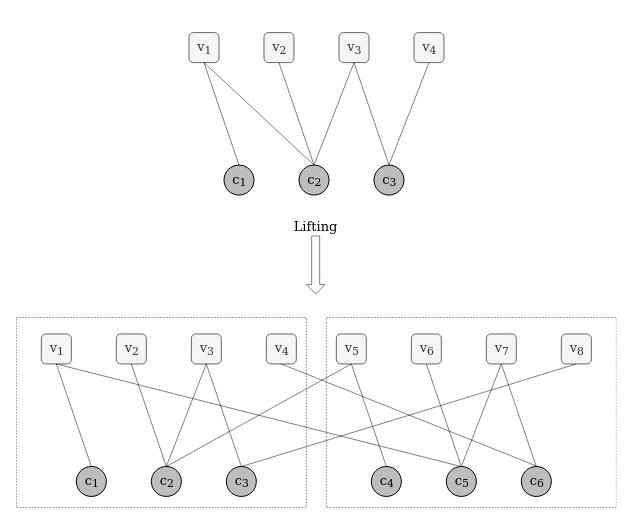

The diagram above was exported from draw.io. Its source (the exported page's mxGraphModel, read from the mxfile embedded in the PNG):
<mxGraphModel dx="2946" dy="1070" grid="1" gridSize="10" guides="1" tooltips="1" connect="1" arrows="1" fold="1" page="1" pageScale="1" pageWidth="1500" pageHeight="1200" math="0" shadow="0" extFonts="Utopia^https://fonts.googleapis.com/css?family=Utopia">
  <root>
    <mxCell id="0" />
    <mxCell id="1" parent="0" />
    <mxCell id="cyNLSEHa57JYdthHD8Sp-53" value="" style="rounded=0;whiteSpace=wrap;html=1;strokeWidth=1;fillColor=none;fontFamily=Utopia;fontSize=15;dashed=1;FType=g;" vertex="1" parent="1">
      <mxGeometry x="769.67" y="693.67" width="580" height="380" as="geometry" />
    </mxCell>
    <mxCell id="cyNLSEHa57JYdthHD8Sp-52" value="" style="rounded=0;whiteSpace=wrap;html=1;strokeWidth=1;fillColor=none;fontFamily=Utopia;fontSize=15;dashed=1;FType=g;" vertex="1" parent="1">
      <mxGeometry x="149.67" y="693.67" width="580" height="380" as="geometry" />
    </mxCell>
    <mxCell id="cyNLSEHa57JYdthHD8Sp-1" value="&lt;font style=&quot;font-size: 26px&quot;&gt;c&lt;sub&gt;1&lt;/sub&gt;&lt;/font&gt;" style="ellipse;whiteSpace=wrap;html=1;aspect=fixed;fontFamily=Utopia;fillColor=#BDBDBD;strokeWidth=2;FType=g;" vertex="1" parent="1">
      <mxGeometry x="564.97" y="388.66999999999996" width="60" height="60" as="geometry" />
    </mxCell>
    <mxCell id="cyNLSEHa57JYdthHD8Sp-2" value="&lt;font style=&quot;font-size: 26px&quot;&gt;c&lt;sub&gt;2&lt;/sub&gt;&lt;/font&gt;" style="ellipse;whiteSpace=wrap;html=1;aspect=fixed;fontFamily=Utopia;fillColor=#BDBDBD;strokeWidth=2;FType=g;" vertex="1" parent="1">
      <mxGeometry x="714.97" y="388.66999999999996" width="60" height="60" as="geometry" />
    </mxCell>
    <mxCell id="cyNLSEHa57JYdthHD8Sp-3" value="&lt;font style=&quot;font-size: 26px&quot;&gt;c&lt;sub&gt;3&lt;/sub&gt;&lt;/font&gt;" style="ellipse;whiteSpace=wrap;html=1;aspect=fixed;fontFamily=Utopia;fillColor=#BDBDBD;strokeWidth=2;FType=g;" vertex="1" parent="1">
      <mxGeometry x="864.9700000000001" y="388.66999999999996" width="60" height="60" as="geometry" />
    </mxCell>
    <mxCell id="cyNLSEHa57JYdthHD8Sp-6" value="&lt;font style=&quot;font-size: 26px&quot;&gt;v&lt;sub&gt;2&lt;/sub&gt;&lt;/font&gt;" style="rounded=1;whiteSpace=wrap;html=1;fontFamily=Utopia;fillColor=#f5f5f5;strokeColor=#666666;fontColor=#333333;strokeWidth=2;FType=g;" vertex="1" parent="1">
      <mxGeometry x="644.97" y="123.66999999999999" width="60" height="60" as="geometry" />
    </mxCell>
    <mxCell id="cyNLSEHa57JYdthHD8Sp-9" value="&lt;font style=&quot;font-size: 26px&quot;&gt;v&lt;sub&gt;4&lt;/sub&gt;&lt;/font&gt;" style="rounded=1;whiteSpace=wrap;html=1;fontFamily=Utopia;fillColor=#f5f5f5;strokeColor=#666666;fontColor=#333333;strokeWidth=2;FType=g;" vertex="1" parent="1">
      <mxGeometry x="944.9700000000001" y="123.66999999999999" width="60" height="60" as="geometry" />
    </mxCell>
    <mxCell id="cyNLSEHa57JYdthHD8Sp-13" value="&lt;font style=&quot;font-size: 26px&quot;&gt;v&lt;sub&gt;1&lt;/sub&gt;&lt;/font&gt;" style="rounded=1;whiteSpace=wrap;html=1;fontFamily=Utopia;fillColor=#F5F5F5;strokeColor=#666666;fontColor=#333333;strokeWidth=2;FType=g;" vertex="1" parent="1">
      <mxGeometry x="494.9700000000001" y="123.66999999999999" width="60" height="60" as="geometry" />
    </mxCell>
    <mxCell id="cyNLSEHa57JYdthHD8Sp-14" value="&lt;font style=&quot;font-size: 26px&quot;&gt;v&lt;sub&gt;3&lt;/sub&gt;&lt;/font&gt;" style="rounded=1;whiteSpace=wrap;html=1;fontFamily=Utopia;fillColor=#f5f5f5;strokeColor=#666666;fontColor=#333333;strokeWidth=2;FType=g;" vertex="1" parent="1">
      <mxGeometry x="794.9700000000001" y="123.66999999999999" width="60" height="60" as="geometry" />
    </mxCell>
    <mxCell id="cyNLSEHa57JYdthHD8Sp-16" value="" style="endArrow=none;html=1;fontFamily=Utopia;fontSize=15;entryX=0.5;entryY=1;entryDx=0;entryDy=0;exitX=0.5;exitY=0;exitDx=0;exitDy=0;FType=g;" edge="1" parent="1" source="cyNLSEHa57JYdthHD8Sp-1" target="cyNLSEHa57JYdthHD8Sp-13">
      <mxGeometry width="50" height="50" relative="1" as="geometry">
        <mxPoint x="494.9700000000001" y="523.67" as="sourcePoint" />
        <mxPoint x="544.97" y="473.67" as="targetPoint" />
      </mxGeometry>
    </mxCell>
    <mxCell id="cyNLSEHa57JYdthHD8Sp-18" value="" style="endArrow=none;html=1;fontFamily=Utopia;fontSize=15;exitX=0.5;exitY=0;exitDx=0;exitDy=0;FType=g;" edge="1" parent="1" source="cyNLSEHa57JYdthHD8Sp-2">
      <mxGeometry width="50" height="50" relative="1" as="geometry">
        <mxPoint x="633.7567965644037" y="388.6667965644036" as="sourcePoint" />
        <mxPoint x="524.97" y="183.67000000000002" as="targetPoint" />
      </mxGeometry>
    </mxCell>
    <mxCell id="cyNLSEHa57JYdthHD8Sp-19" value="" style="endArrow=none;html=1;fontFamily=Utopia;fontSize=15;exitX=0.5;exitY=0;exitDx=0;exitDy=0;FType=g;" edge="1" parent="1" source="cyNLSEHa57JYdthHD8Sp-2">
      <mxGeometry width="50" height="50" relative="1" as="geometry">
        <mxPoint x="734.97" y="353.66999999999996" as="sourcePoint" />
        <mxPoint x="674.97" y="183.67000000000002" as="targetPoint" />
      </mxGeometry>
    </mxCell>
    <mxCell id="cyNLSEHa57JYdthHD8Sp-21" value="" style="endArrow=none;html=1;fontFamily=Utopia;fontSize=15;exitX=0.5;exitY=0;exitDx=0;exitDy=0;FType=g;" edge="1" parent="1">
      <mxGeometry width="50" height="50" relative="1" as="geometry">
        <mxPoint x="894.9700000000001" y="388.66999999999985" as="sourcePoint" />
        <mxPoint x="824.9700000000001" y="183.67000000000002" as="targetPoint" />
      </mxGeometry>
    </mxCell>
    <mxCell id="cyNLSEHa57JYdthHD8Sp-22" value="" style="endArrow=none;html=1;fontFamily=Utopia;fontSize=15;exitX=0.5;exitY=0;exitDx=0;exitDy=0;FType=g;" edge="1" parent="1" source="cyNLSEHa57JYdthHD8Sp-2">
      <mxGeometry width="50" height="50" relative="1" as="geometry">
        <mxPoint x="894.9700000000001" y="388.66999999999985" as="sourcePoint" />
        <mxPoint x="824.9700000000001" y="183.67000000000002" as="targetPoint" />
      </mxGeometry>
    </mxCell>
    <mxCell id="cyNLSEHa57JYdthHD8Sp-23" value="" style="endArrow=none;html=1;fontFamily=Utopia;fontSize=15;exitX=0.5;exitY=0;exitDx=0;exitDy=0;FType=g;" edge="1" parent="1" source="cyNLSEHa57JYdthHD8Sp-3">
      <mxGeometry width="50" height="50" relative="1" as="geometry">
        <mxPoint x="744.97" y="388.66999999999996" as="sourcePoint" />
        <mxPoint x="974.9700000000001" y="183.67000000000002" as="targetPoint" />
      </mxGeometry>
    </mxCell>
    <mxCell id="cyNLSEHa57JYdthHD8Sp-24" value="&lt;font style=&quot;font-size: 26px&quot;&gt;c&lt;sub&gt;1&lt;/sub&gt;&lt;/font&gt;" style="ellipse;whiteSpace=wrap;html=1;aspect=fixed;fontFamily=Utopia;fillColor=#BDBDBD;strokeWidth=2;FType=g;" vertex="1" parent="1">
      <mxGeometry x="269.67" y="991.43" width="60" height="60" as="geometry" />
    </mxCell>
    <mxCell id="cyNLSEHa57JYdthHD8Sp-25" value="&lt;font style=&quot;font-size: 26px&quot;&gt;c&lt;sub&gt;2&lt;/sub&gt;&lt;/font&gt;" style="ellipse;whiteSpace=wrap;html=1;aspect=fixed;fontFamily=Utopia;fillColor=#BDBDBD;strokeWidth=2;FType=g;" vertex="1" parent="1">
      <mxGeometry x="419.67" y="991.43" width="60" height="60" as="geometry" />
    </mxCell>
    <mxCell id="cyNLSEHa57JYdthHD8Sp-26" value="&lt;font style=&quot;font-size: 26px&quot;&gt;c&lt;sub&gt;3&lt;/sub&gt;&lt;/font&gt;" style="ellipse;whiteSpace=wrap;html=1;aspect=fixed;fontFamily=Utopia;fillColor=#BDBDBD;strokeWidth=2;FType=g;" vertex="1" parent="1">
      <mxGeometry x="569.67" y="991.43" width="60" height="60" as="geometry" />
    </mxCell>
    <mxCell id="cyNLSEHa57JYdthHD8Sp-27" value="&lt;font style=&quot;font-size: 26px&quot;&gt;v&lt;sub&gt;2&lt;/sub&gt;&lt;/font&gt;" style="rounded=1;whiteSpace=wrap;html=1;fontFamily=Utopia;fillColor=#f5f5f5;strokeColor=#666666;fontColor=#333333;strokeWidth=2;FType=g;" vertex="1" parent="1">
      <mxGeometry x="349.67" y="726.43" width="60" height="60" as="geometry" />
    </mxCell>
    <mxCell id="cyNLSEHa57JYdthHD8Sp-28" value="&lt;font style=&quot;font-size: 26px&quot;&gt;v&lt;sub&gt;4&lt;/sub&gt;&lt;/font&gt;" style="rounded=1;whiteSpace=wrap;html=1;fontFamily=Utopia;fillColor=#f5f5f5;strokeColor=#666666;fontColor=#333333;strokeWidth=2;FType=g;" vertex="1" parent="1">
      <mxGeometry x="649.67" y="726.43" width="60" height="60" as="geometry" />
    </mxCell>
    <mxCell id="cyNLSEHa57JYdthHD8Sp-29" value="&lt;font style=&quot;font-size: 26px&quot;&gt;v&lt;sub&gt;1&lt;/sub&gt;&lt;/font&gt;" style="rounded=1;whiteSpace=wrap;html=1;fontFamily=Utopia;fillColor=#F5F5F5;strokeColor=#666666;fontColor=#333333;strokeWidth=2;FType=g;" vertex="1" parent="1">
      <mxGeometry x="199.67000000000002" y="726.43" width="60" height="60" as="geometry" />
    </mxCell>
    <mxCell id="cyNLSEHa57JYdthHD8Sp-30" value="&lt;font style=&quot;font-size: 26px&quot;&gt;v&lt;sub&gt;3&lt;/sub&gt;&lt;/font&gt;" style="rounded=1;whiteSpace=wrap;html=1;fontFamily=Utopia;fillColor=#f5f5f5;strokeColor=#666666;fontColor=#333333;strokeWidth=2;FType=g;" vertex="1" parent="1">
      <mxGeometry x="499.67" y="726.43" width="60" height="60" as="geometry" />
    </mxCell>
    <mxCell id="cyNLSEHa57JYdthHD8Sp-31" value="" style="endArrow=none;html=1;fontFamily=Utopia;fontSize=15;entryX=0.5;entryY=1;entryDx=0;entryDy=0;exitX=0.5;exitY=0;exitDx=0;exitDy=0;FType=g;" edge="1" parent="1" source="cyNLSEHa57JYdthHD8Sp-24" target="cyNLSEHa57JYdthHD8Sp-29">
      <mxGeometry width="50" height="50" relative="1" as="geometry">
        <mxPoint x="199.67000000000002" y="1126.43" as="sourcePoint" />
        <mxPoint x="249.67000000000002" y="1076.43" as="targetPoint" />
      </mxGeometry>
    </mxCell>
    <mxCell id="cyNLSEHa57JYdthHD8Sp-32" value="" style="endArrow=none;html=1;fontFamily=Utopia;fontSize=15;FType=g;" edge="1" parent="1">
      <mxGeometry width="50" height="50" relative="1" as="geometry">
        <mxPoint x="1039.67" y="991.67" as="sourcePoint" />
        <mxPoint x="229.67000000000002" y="786.43" as="targetPoint" />
      </mxGeometry>
    </mxCell>
    <mxCell id="cyNLSEHa57JYdthHD8Sp-33" value="" style="endArrow=none;html=1;fontFamily=Utopia;fontSize=15;exitX=0.5;exitY=0;exitDx=0;exitDy=0;FType=g;" edge="1" parent="1" source="cyNLSEHa57JYdthHD8Sp-25">
      <mxGeometry width="50" height="50" relative="1" as="geometry">
        <mxPoint x="439.67" y="956.43" as="sourcePoint" />
        <mxPoint x="379.67" y="786.43" as="targetPoint" />
      </mxGeometry>
    </mxCell>
    <mxCell id="cyNLSEHa57JYdthHD8Sp-34" value="" style="endArrow=none;html=1;fontFamily=Utopia;fontSize=15;exitX=0.5;exitY=0;exitDx=0;exitDy=0;FType=g;" edge="1" parent="1">
      <mxGeometry width="50" height="50" relative="1" as="geometry">
        <mxPoint x="599.6700000000002" y="991.4299999999998" as="sourcePoint" />
        <mxPoint x="529.6700000000002" y="786.43" as="targetPoint" />
      </mxGeometry>
    </mxCell>
    <mxCell id="cyNLSEHa57JYdthHD8Sp-35" value="" style="endArrow=none;html=1;fontFamily=Utopia;fontSize=15;exitX=0.5;exitY=0;exitDx=0;exitDy=0;FType=g;" edge="1" parent="1" source="cyNLSEHa57JYdthHD8Sp-25">
      <mxGeometry width="50" height="50" relative="1" as="geometry">
        <mxPoint x="599.6700000000002" y="991.4299999999998" as="sourcePoint" />
        <mxPoint x="529.6700000000002" y="786.43" as="targetPoint" />
      </mxGeometry>
    </mxCell>
    <mxCell id="cyNLSEHa57JYdthHD8Sp-36" value="" style="endArrow=none;html=1;fontFamily=Utopia;fontSize=15;exitX=0.665;exitY=0.05;exitDx=0;exitDy=0;exitPerimeter=0;FType=g;" edge="1" parent="1" source="cyNLSEHa57JYdthHD8Sp-41">
      <mxGeometry width="50" height="50" relative="1" as="geometry">
        <mxPoint x="449.67" y="991.43" as="sourcePoint" />
        <mxPoint x="679.6700000000002" y="786.43" as="targetPoint" />
      </mxGeometry>
    </mxCell>
    <mxCell id="cyNLSEHa57JYdthHD8Sp-37" value="Lifting" style="shape=flexArrow;endArrow=classic;html=1;fontFamily=Utopia;fontSize=26;verticalAlign=top;labelPosition=center;verticalLabelPosition=top;align=center;width=16;FType=g;" edge="1" parent="1">
      <mxGeometry x="-1" y="40" width="50" height="50" relative="1" as="geometry">
        <mxPoint x="748.29" y="530" as="sourcePoint" />
        <mxPoint x="748.38" y="647.02" as="targetPoint" />
        <mxPoint x="-40" y="-40" as="offset" />
      </mxGeometry>
    </mxCell>
    <mxCell id="cyNLSEHa57JYdthHD8Sp-39" value="&lt;font style=&quot;font-size: 26px&quot;&gt;c&lt;sub&gt;4&lt;/sub&gt;&lt;/font&gt;" style="ellipse;whiteSpace=wrap;html=1;aspect=fixed;fontFamily=Utopia;fillColor=#BDBDBD;strokeWidth=2;FType=g;" vertex="1" parent="1">
      <mxGeometry x="859.67" y="991.43" width="60" height="60" as="geometry" />
    </mxCell>
    <mxCell id="cyNLSEHa57JYdthHD8Sp-40" value="&lt;font style=&quot;font-size: 26px&quot;&gt;c&lt;sub&gt;5&lt;/sub&gt;&lt;/font&gt;" style="ellipse;whiteSpace=wrap;html=1;aspect=fixed;fontFamily=Utopia;fillColor=#BDBDBD;strokeWidth=2;FType=g;" vertex="1" parent="1">
      <mxGeometry x="1009.67" y="991.43" width="60" height="60" as="geometry" />
    </mxCell>
    <mxCell id="cyNLSEHa57JYdthHD8Sp-41" value="&lt;font style=&quot;font-size: 26px&quot;&gt;c&lt;sub&gt;6&lt;/sub&gt;&lt;/font&gt;" style="ellipse;whiteSpace=wrap;html=1;aspect=fixed;fontFamily=Utopia;fillColor=#BDBDBD;strokeWidth=2;FType=g;" vertex="1" parent="1">
      <mxGeometry x="1159.67" y="991.43" width="60" height="60" as="geometry" />
    </mxCell>
    <mxCell id="cyNLSEHa57JYdthHD8Sp-42" value="&lt;font style=&quot;font-size: 26px&quot;&gt;v&lt;sub&gt;6&lt;/sub&gt;&lt;/font&gt;" style="rounded=1;whiteSpace=wrap;html=1;fontFamily=Utopia;fillColor=#f5f5f5;strokeColor=#666666;fontColor=#333333;strokeWidth=2;FType=g;" vertex="1" parent="1">
      <mxGeometry x="939.67" y="726.43" width="60" height="60" as="geometry" />
    </mxCell>
    <mxCell id="cyNLSEHa57JYdthHD8Sp-43" value="&lt;font style=&quot;font-size: 26px&quot;&gt;v&lt;sub&gt;8&lt;/sub&gt;&lt;/font&gt;" style="rounded=1;whiteSpace=wrap;html=1;fontFamily=Utopia;fillColor=#f5f5f5;strokeColor=#666666;fontColor=#333333;strokeWidth=2;FType=g;" vertex="1" parent="1">
      <mxGeometry x="1239.67" y="726.43" width="60" height="60" as="geometry" />
    </mxCell>
    <mxCell id="cyNLSEHa57JYdthHD8Sp-44" value="&lt;font style=&quot;font-size: 26px&quot;&gt;v&lt;sub&gt;5&lt;/sub&gt;&lt;/font&gt;" style="rounded=1;whiteSpace=wrap;html=1;fontFamily=Utopia;fillColor=#F5F5F5;strokeColor=#666666;fontColor=#333333;strokeWidth=2;FType=g;" vertex="1" parent="1">
      <mxGeometry x="789.67" y="726.43" width="60" height="60" as="geometry" />
    </mxCell>
    <mxCell id="cyNLSEHa57JYdthHD8Sp-45" value="&lt;font style=&quot;font-size: 26px&quot;&gt;v&lt;sub&gt;7&lt;/sub&gt;&lt;/font&gt;" style="rounded=1;whiteSpace=wrap;html=1;fontFamily=Utopia;fillColor=#f5f5f5;strokeColor=#666666;fontColor=#333333;strokeWidth=2;FType=g;" vertex="1" parent="1">
      <mxGeometry x="1089.67" y="726.43" width="60" height="60" as="geometry" />
    </mxCell>
    <mxCell id="cyNLSEHa57JYdthHD8Sp-46" value="" style="endArrow=none;html=1;fontFamily=Utopia;fontSize=15;entryX=0.5;entryY=1;entryDx=0;entryDy=0;exitX=0.5;exitY=0;exitDx=0;exitDy=0;FType=g;" edge="1" parent="1" source="cyNLSEHa57JYdthHD8Sp-39" target="cyNLSEHa57JYdthHD8Sp-44">
      <mxGeometry width="50" height="50" relative="1" as="geometry">
        <mxPoint x="789.67" y="1126.43" as="sourcePoint" />
        <mxPoint x="839.67" y="1076.43" as="targetPoint" />
      </mxGeometry>
    </mxCell>
    <mxCell id="cyNLSEHa57JYdthHD8Sp-47" value="" style="endArrow=none;html=1;fontFamily=Utopia;fontSize=15;exitX=0.5;exitY=0;exitDx=0;exitDy=0;FType=g;" edge="1" parent="1" source="cyNLSEHa57JYdthHD8Sp-25">
      <mxGeometry width="50" height="50" relative="1" as="geometry">
        <mxPoint x="928.4567965644036" y="991.4267965644036" as="sourcePoint" />
        <mxPoint x="819.67" y="786.43" as="targetPoint" />
      </mxGeometry>
    </mxCell>
    <mxCell id="cyNLSEHa57JYdthHD8Sp-48" value="" style="endArrow=none;html=1;fontFamily=Utopia;fontSize=15;exitX=0.5;exitY=0;exitDx=0;exitDy=0;FType=g;" edge="1" parent="1" source="cyNLSEHa57JYdthHD8Sp-40">
      <mxGeometry width="50" height="50" relative="1" as="geometry">
        <mxPoint x="1029.67" y="956.43" as="sourcePoint" />
        <mxPoint x="969.67" y="786.43" as="targetPoint" />
      </mxGeometry>
    </mxCell>
    <mxCell id="cyNLSEHa57JYdthHD8Sp-49" value="" style="endArrow=none;html=1;fontFamily=Utopia;fontSize=15;exitX=0.5;exitY=0;exitDx=0;exitDy=0;FType=g;" edge="1" parent="1">
      <mxGeometry width="50" height="50" relative="1" as="geometry">
        <mxPoint x="1189.67" y="991.43" as="sourcePoint" />
        <mxPoint x="1119.67" y="786.43" as="targetPoint" />
      </mxGeometry>
    </mxCell>
    <mxCell id="cyNLSEHa57JYdthHD8Sp-50" value="" style="endArrow=none;html=1;fontFamily=Utopia;fontSize=15;exitX=0.5;exitY=0;exitDx=0;exitDy=0;FType=g;" edge="1" parent="1" source="cyNLSEHa57JYdthHD8Sp-40">
      <mxGeometry width="50" height="50" relative="1" as="geometry">
        <mxPoint x="1189.6700000000003" y="991.4299999999998" as="sourcePoint" />
        <mxPoint x="1119.67" y="786.43" as="targetPoint" />
      </mxGeometry>
    </mxCell>
    <mxCell id="cyNLSEHa57JYdthHD8Sp-51" value="" style="endArrow=none;html=1;fontFamily=Utopia;fontSize=15;FType=g;" edge="1" parent="1">
      <mxGeometry width="50" height="50" relative="1" as="geometry">
        <mxPoint x="599.67" y="991.67" as="sourcePoint" />
        <mxPoint x="1269.67" y="786.43" as="targetPoint" />
      </mxGeometry>
    </mxCell>
  </root>
</mxGraphModel>